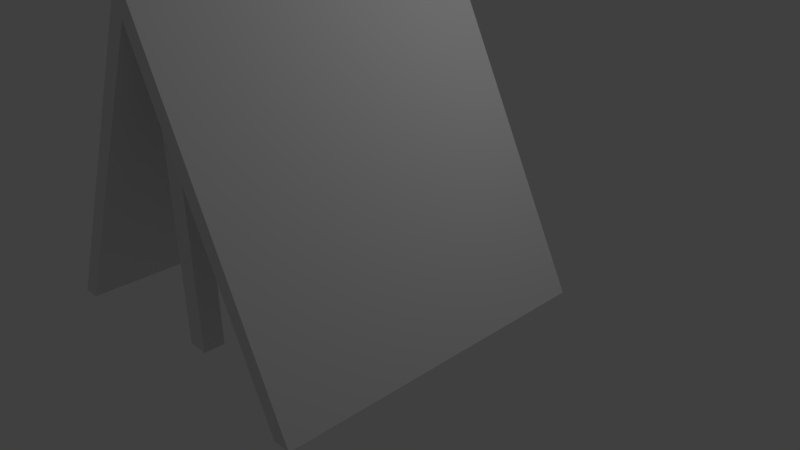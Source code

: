 # Source: Tent.blend  (saved by Blender 2.77.0; exported with 4.5.12 LTS)
import bpy
from mathutils import Matrix  # noqa: F401  (used for matrix-valued properties, if any)

bpy.ops.wm.read_factory_settings(use_empty=True)
scene = bpy.context.scene
scene.name = 'Scene'

# ---- collections
col_collection_1 = bpy.data.collections.new('Collection 1'); scene.collection.children.link(col_collection_1)

# ---- world
world_world = bpy.data.worlds.new('World'); scene.world = world_world
world_world.color = (0.05088, 0.05088, 0.05088)
world_world.use_sun_shadow = False
world_world.sun_shadow_jitter_overblur = 0.0
world_world.cycles.sampling_method = 'MANUAL'

# ---- cameras
cam_camera = bpy.data.cameras.new('Camera')
cam_camera.clip_end = 100.0
cam_camera.lens = 35.0
cam_camera.sensor_width = 32.0
cam_camera.sensor_height = 18.0
cam_camera.ortho_scale = 7.314
cam_camera.dof.focus_distance = 0.0
cam_camera.dof.aperture_fstop = 128.0

# ---- lights
light_lamp = bpy.data.lights.new('Lamp', 'POINT')
light_lamp.transmission_factor = 0.0
light_lamp.cutoff_distance = 30.0
light_lamp.energy = 100.0
light_lamp.shadow_buffer_clip_start = 1.001
light_lamp.shadow_soft_size = 0.1
light_lamp.shadow_maximum_resolution = 0.006
light_lamp.use_absolute_resolution = True

# ---- meshes
me_cube_001 = bpy.data.meshes.new('Cube.001')
me_cube_001.from_pydata([(-1.0, -1.0, -1.0), (0.0, -1.0, 1.0), (-1.0, 1.0, -1.0), (0.0, 1.0, 1.0), (1.0, -1.0, -1.0), (1.0, 1.0, -1.0), (-0.8896, -1.0, -0.9991), (-0.0001171, -1.0, 0.7801), (0.8896, -1.0, -0.9991), (-0.8896, 0.9724, -0.9991), (0.0, 0.9724, 0.7801), (0.8896, 0.9724, -0.9991), (-0.05441, -0.8577, -0.9933), (-0.05441, -0.8577, 0.7834), (-0.05441, -0.7329, -0.9933), (-0.05441, -0.7329, 0.7834), (0.07031, -0.8577, -0.9933), (0.07031, -0.8577, 0.7834), (0.07031, -0.7329, -0.9933), (0.07031, -0.7329, 0.7834)], [], [(1, 3, 2, 0), (3, 5, 2), (3, 1, 4, 5), (5, 11, 9, 2), (0, 2, 9, 6), (10, 9, 11), (4, 8, 11, 5), (9, 10, 7, 6), (11, 8, 7, 10), (4, 1, 7, 8), (0, 6, 7, 1), (13, 15, 14, 12), (15, 19, 18, 14), (19, 17, 16, 18), (17, 13, 12, 16), (12, 14, 18, 16), (17, 19, 15, 13)])
me_cube_001.polygons.foreach_set('material_index', [0, 0, 0, 0, 0, 0, 0, 0, 0, 0, 0, 1, 1, 1, 1, 1, 0])
me_cube_001.materials.append(None)
me_cube_001.materials.append(None)
me_cube_001.use_remesh_preserve_volume = False
me_cube_001.use_remesh_preserve_attributes = False
me_cube_001.use_mirror_vertex_groups = False
me_cube_001.update()

# ---- objects
ob_cube = bpy.data.objects.new('Cube', me_cube_001)
ob_lamp = bpy.data.objects.new('Lamp', light_lamp)
ob_camera = bpy.data.objects.new('Camera', cam_camera)

# ---- transforms, parenting, visibility, modifiers, constraints
ob_cube.location = (0.3088, -1.08, 2.03)
ob_cube.scale = (2.0, 2.0, 2.0)
ob_cube.lineart.crease_threshold = 0.0
ob_lamp.location = (4.076, 1.005, 5.904)
ob_lamp.rotation_euler = (0.6503, 0.05522, 1.866)
ob_lamp.lock_rotations_4d = False
ob_lamp.empty_display_type = 'ARROWS'
ob_lamp.color = (0.0, 0.0, 0.0, 0.0)
ob_lamp.lineart.crease_threshold = 0.0
ob_camera.location = (7.481, -6.508, 5.344)
ob_camera.rotation_euler = (1.109, 0.01082, 0.8149)
ob_camera.lock_rotations_4d = False
ob_camera.empty_display_type = 'ARROWS'
ob_camera.color = (0.0, 0.0, 0.0, 0.0)
ob_camera.display_type = 'WIRE'
ob_camera.lineart.crease_threshold = 0.0

# ---- collection membership
col_collection_1.objects.link(ob_cube)
col_collection_1.objects.link(ob_lamp)
col_collection_1.objects.link(ob_camera)

# ---- scene / render settings (as saved in the file)
scene.camera = ob_camera
scene.frame_start = 1; scene.frame_end = 250; scene.frame_set(1)
scene.render.engine = 'BLENDER_EEVEE_NEXT'
scene.render.resolution_percentage = 50
scene.render.dither_intensity = 0.0
scene.cycles.use_denoising = False
scene.cycles.samples = 128
scene.cycles.sampling_pattern = 'TABULATED_SOBOL'
scene.cycles.light_sampling_threshold = 0.0
scene.cycles.use_adaptive_sampling = False
scene.cycles.use_light_tree = False
scene.cycles.blur_glossy = 0.0
scene.cycles.sample_clamp_indirect = 0.0
scene.view_settings.view_transform = 'Standard'
bpy.context.view_layer.update()
